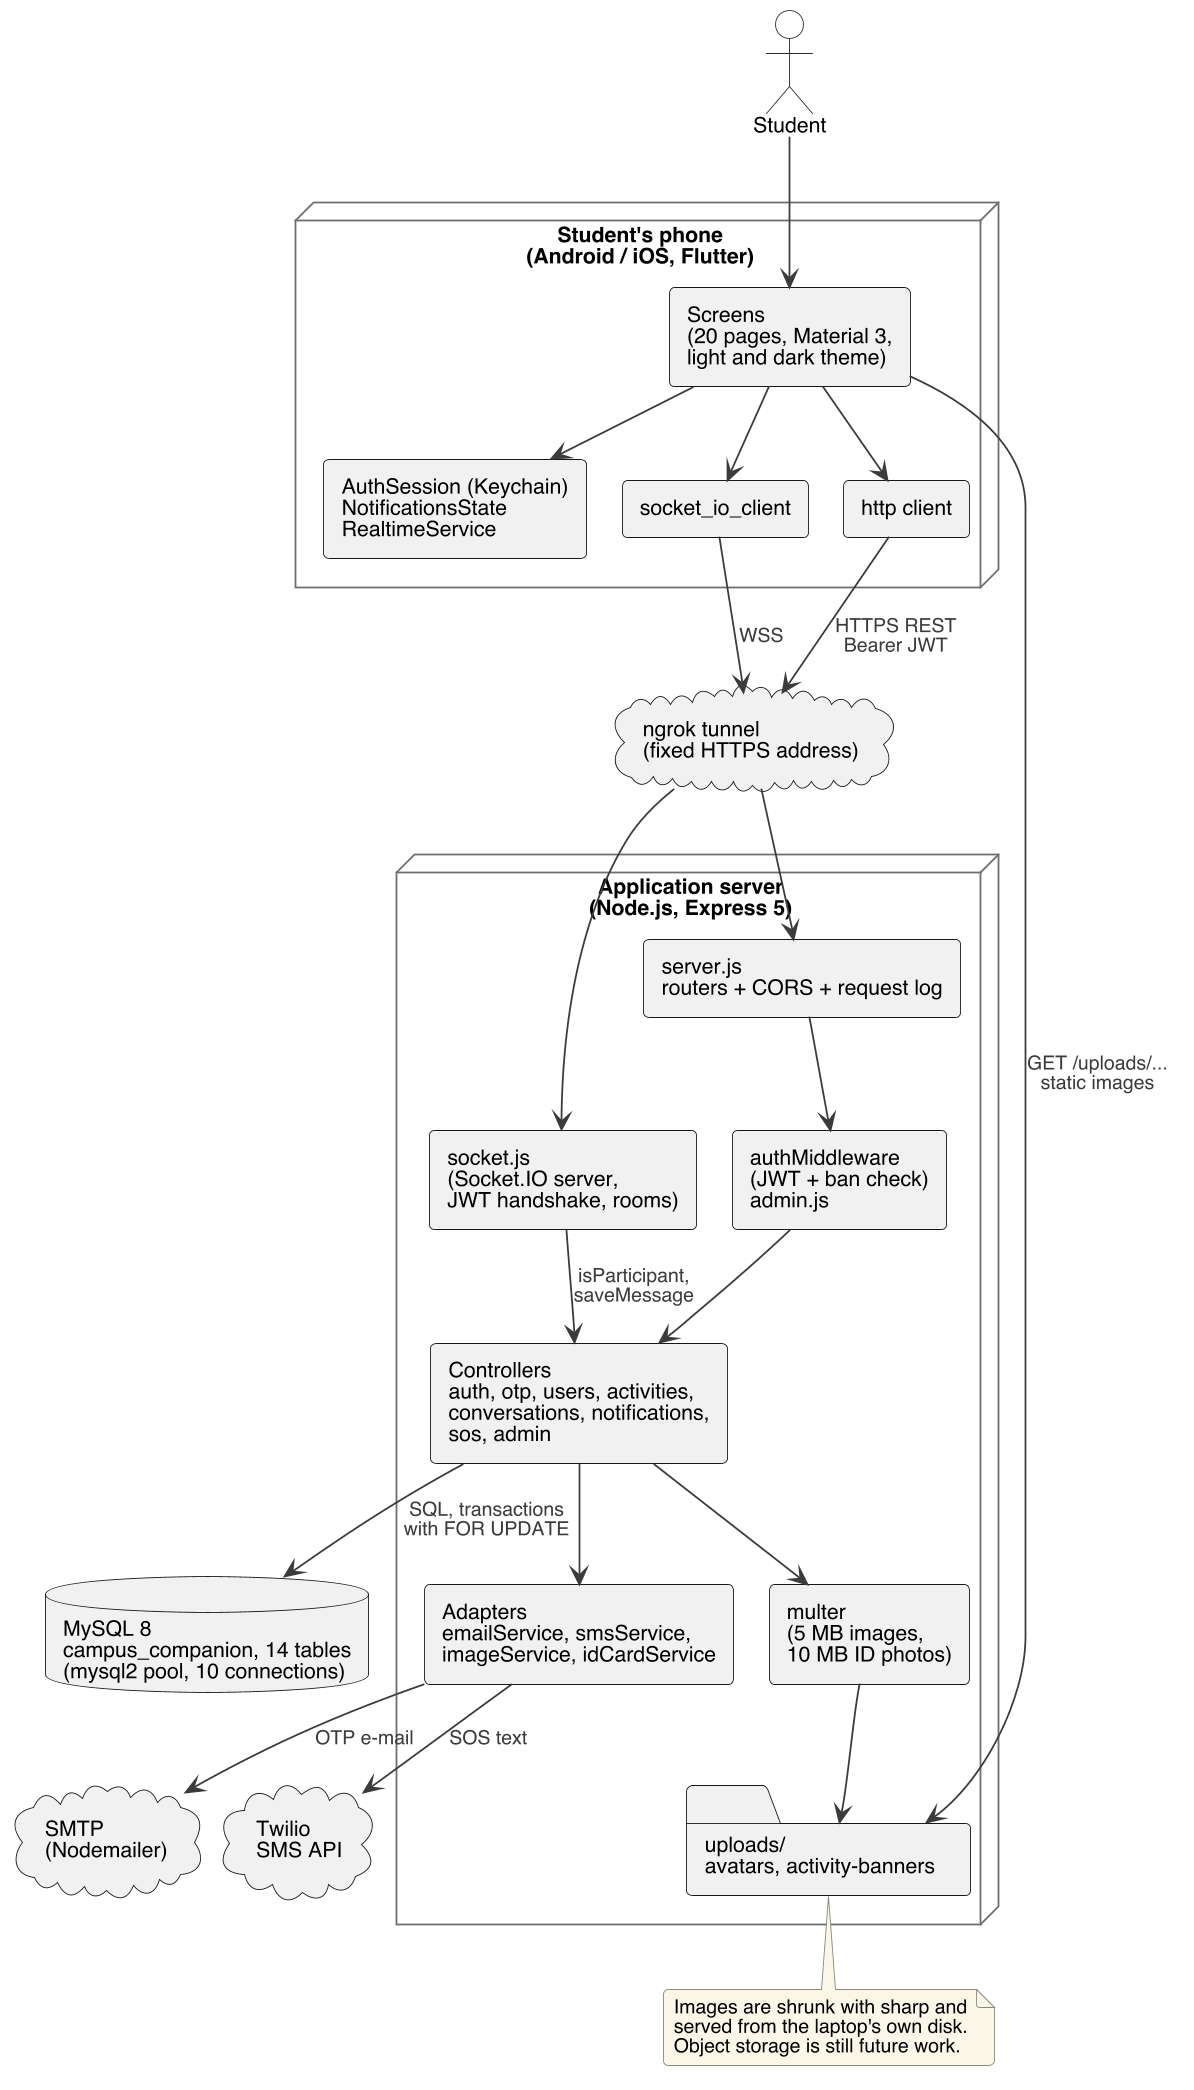

The diagram above was rendered by PlantUML. Its source (embedded in the PNG):
@startuml architecture
skinparamlocked dpi 170
!include skin.iuml
skinparam componentStyle rectangle
skinparam nodesep 20
skinparam ranksep 40

actor "Student" as S

node "Student's phone\n(Android / iOS, Flutter)" as Phone {
  component "Screens\n(20 pages, Material 3,\nlight and dark theme)" as UI
  component "AuthSession (Keychain)\nNotificationsState\nRealtimeService" as State
  component "http client" as Http
  component "socket_io_client" as WS
}

node "Application server\n(Node.js, Express 5)" as Server {
  component "server.js\nrouters + CORS + request log" as Entry
  component "authMiddleware\n(JWT + ban check)\nadmin.js" as Mw
  component "Controllers\nauth, otp, users, activities,\nconversations, notifications,\nsos, admin" as Ctrl
  component "socket.js\n(Socket.IO server,\nJWT handshake, rooms)" as Sock
  component "Adapters\nemailService, smsService,\nimageService, idCardService" as Adapters
  component "multer\n(5 MB images,\n10 MB ID photos)" as Multer
  folder "uploads/\navatars, activity-banners" as Uploads
}

database "MySQL 8\ncampus_companion, 14 tables\n(mysql2 pool, 10 connections)" as DB
cloud "ngrok tunnel\n(fixed HTTPS address)" as Ngrok

cloud "SMTP\n(Nodemailer)" as SMTP
cloud "Twilio\nSMS API" as Twilio

S --> UI
UI --> State
UI --> Http
UI --> WS

Http --> Ngrok : "HTTPS REST\nBearer JWT"
WS --> Ngrok : "WSS"
Ngrok --> Entry
Ngrok --> Sock
Entry --> Mw
Mw --> Ctrl
Sock --> Ctrl : "isParticipant,\nsaveMessage"
Ctrl --> Multer
Multer --> Uploads
Ctrl --> Adapters
Ctrl --> DB : "SQL, transactions\nwith FOR UPDATE"
Adapters --> SMTP : "OTP e-mail"
Adapters --> Twilio : "SOS text"
UI --> Uploads : "GET /uploads/...\nstatic images"

note bottom of Uploads
  Images are shrunk with sharp and
  served from the laptop's own disk.
  Object storage is still future work.
end note

@enduml